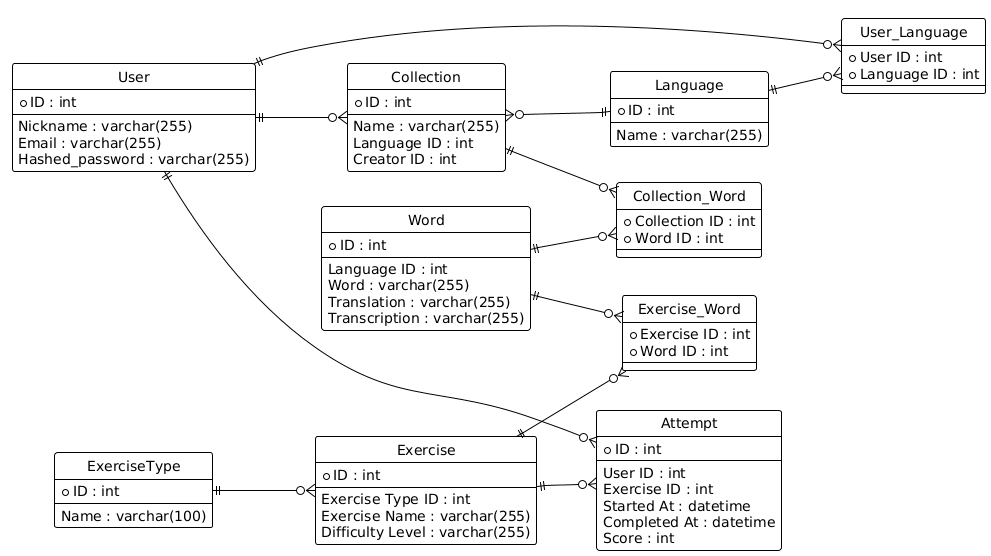

The diagram above was rendered by PlantUML. Its source (embedded in the PNG):
@startuml
!theme plain
hide circle
left to right direction

entity "User" as User {
  * ID : int
  --
  Nickname : varchar(255)
  Email : varchar(255)
  Hashed_password : varchar(255)
}

entity "Language" as Language {
  * ID : int
  --
  Name : varchar(255)
}

entity "Collection" as Collection {
  * ID : int
  --
  Name : varchar(255)
  Language ID : int
  Creator ID : int
}

entity "Word" as Word {
  * ID : int
  --
  Language ID : int
  Word : varchar(255)
  Translation : varchar(255)
  Transcription : varchar(255)
}

entity "ExerciseType" as ExerciseType {
  * ID : int
  --
  Name : varchar(100)
}

entity "Exercise" as Exercise {
  * ID : int
  --
  Exercise Type ID : int
  Exercise Name : varchar(255)
  Difficulty Level : varchar(255)
}

entity "Attempt" as Attempt {
  * ID : int
  --
  User ID : int
  Exercise ID : int
  Started At : datetime
  Completed At : datetime
  Score : int
}

' Junction tables for M:N relationships
entity "User_Language" as UserLanguage {
  * User ID : int
  * Language ID : int
}

entity "Collection_Word" as CollectionWord {
  * Collection ID : int
  * Word ID : int
}

entity "Exercise_Word" as ExerciseWord {
  * Exercise ID : int
  * Word ID : int
}

' Defining relationships
User ||--o{ UserLanguage
Language ||--o{ UserLanguage

User ||--o{ Collection
Collection }o--|| Language

Collection ||--o{ CollectionWord
Word ||--o{ CollectionWord

ExerciseType ||--o{ Exercise

Exercise ||--o{ ExerciseWord
Word ||--o{ ExerciseWord

User ||--o{ Attempt
Exercise ||--o{ Attempt
@enduml